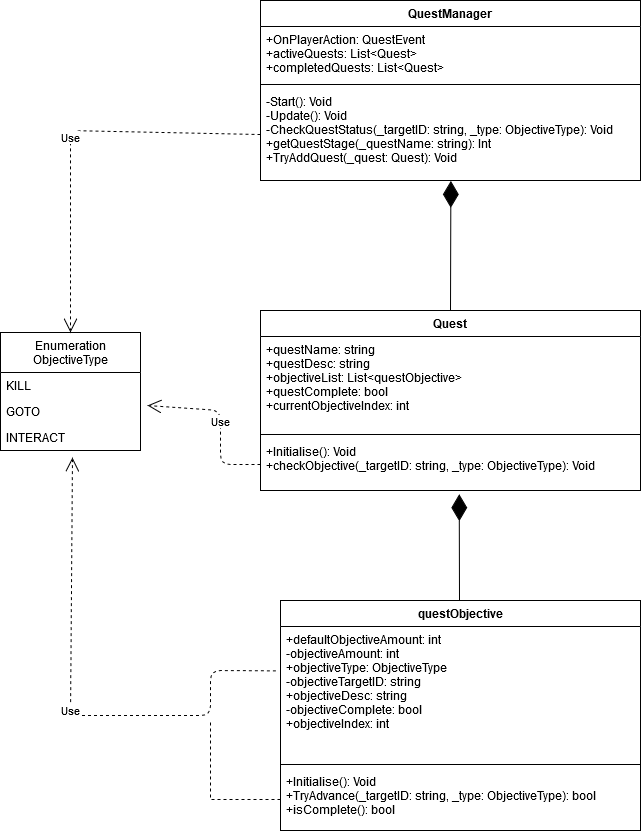

The diagram above was exported from draw.io. Its source (the exported page's mxGraphModel, read from the mxfile embedded in the PNG):
<mxGraphModel dx="848" dy="923" grid="1" gridSize="10" guides="1" tooltips="1" connect="1" arrows="1" fold="1" page="1" pageScale="1" pageWidth="5000" pageHeight="5000" math="0" shadow="0">
  <root>
    <mxCell id="0" />
    <mxCell id="1" parent="0" />
    <mxCell id="RrmqHMlrPLYIyDT7KYG9-5" value="Quest" style="swimlane;fontStyle=1;align=center;verticalAlign=top;childLayout=stackLayout;horizontal=1;startSize=26;horizontalStack=0;resizeParent=1;resizeParentMax=0;resizeLast=0;collapsible=1;marginBottom=0;fillColor=none;html=0;" vertex="1" parent="1">
      <mxGeometry x="280" y="410" width="380" height="180" as="geometry" />
    </mxCell>
    <mxCell id="RrmqHMlrPLYIyDT7KYG9-6" value="+questName: string&#10;+questDesc: string&#10;+objectiveList: List&lt;questObjective&gt;&#10;+questComplete: bool&#10;+currentObjectiveIndex: int&#10;" style="text;strokeColor=none;fillColor=none;align=left;verticalAlign=top;spacingLeft=4;spacingRight=4;overflow=hidden;rotatable=0;points=[[0,0.5],[1,0.5]];portConstraint=eastwest;" vertex="1" parent="RrmqHMlrPLYIyDT7KYG9-5">
      <mxGeometry y="26" width="380" height="94" as="geometry" />
    </mxCell>
    <mxCell id="RrmqHMlrPLYIyDT7KYG9-7" value="" style="line;strokeWidth=1;fillColor=none;align=left;verticalAlign=middle;spacingTop=-1;spacingLeft=3;spacingRight=3;rotatable=0;labelPosition=right;points=[];portConstraint=eastwest;" vertex="1" parent="RrmqHMlrPLYIyDT7KYG9-5">
      <mxGeometry y="120" width="380" height="8" as="geometry" />
    </mxCell>
    <mxCell id="RrmqHMlrPLYIyDT7KYG9-8" value="+Initialise(): Void&#10;+checkObjective(_targetID: string, _type: ObjectiveType): Void&#10;" style="text;strokeColor=none;fillColor=none;align=left;verticalAlign=top;spacingLeft=4;spacingRight=4;overflow=hidden;rotatable=0;points=[[0,0.5],[1,0.5]];portConstraint=eastwest;" vertex="1" parent="RrmqHMlrPLYIyDT7KYG9-5">
      <mxGeometry y="128" width="380" height="52" as="geometry" />
    </mxCell>
    <mxCell id="RrmqHMlrPLYIyDT7KYG9-1" value="QuestManager" style="swimlane;fontStyle=1;align=center;verticalAlign=top;childLayout=stackLayout;horizontal=1;startSize=26;horizontalStack=0;resizeParent=1;resizeParentMax=0;resizeLast=0;collapsible=1;marginBottom=0;" vertex="1" parent="1">
      <mxGeometry x="280" y="100" width="380" height="180" as="geometry" />
    </mxCell>
    <mxCell id="RrmqHMlrPLYIyDT7KYG9-2" value="+OnPlayerAction: QuestEvent&#10;+activeQuests: List&lt;Quest&gt;&#10;+completedQuests: List&lt;Quest&gt;&#10;&#10;&#10;" style="text;strokeColor=none;align=left;verticalAlign=top;spacingLeft=4;spacingRight=4;overflow=hidden;rotatable=0;points=[[0,0.5],[1,0.5]];portConstraint=eastwest;" vertex="1" parent="RrmqHMlrPLYIyDT7KYG9-1">
      <mxGeometry y="26" width="380" height="54" as="geometry" />
    </mxCell>
    <mxCell id="RrmqHMlrPLYIyDT7KYG9-3" value="" style="line;strokeWidth=1;fillColor=none;align=left;verticalAlign=middle;spacingTop=-1;spacingLeft=3;spacingRight=3;rotatable=0;labelPosition=right;points=[];portConstraint=eastwest;" vertex="1" parent="RrmqHMlrPLYIyDT7KYG9-1">
      <mxGeometry y="80" width="380" height="8" as="geometry" />
    </mxCell>
    <mxCell id="RrmqHMlrPLYIyDT7KYG9-4" value="-Start(): Void&#10;-Update(): Void&#10;-CheckQuestStatus(_targetID: string, _type: ObjectiveType): Void&#10;+getQuestStage(_questName: string): Int&#10;+TryAddQuest(_quest: Quest): Void&#10;&#10;&#10;" style="text;strokeColor=none;fillColor=none;align=left;verticalAlign=top;spacingLeft=4;spacingRight=4;overflow=hidden;rotatable=0;points=[[0,0.5],[1,0.5]];portConstraint=eastwest;" vertex="1" parent="RrmqHMlrPLYIyDT7KYG9-1">
      <mxGeometry y="88" width="380" height="92" as="geometry" />
    </mxCell>
    <mxCell id="RrmqHMlrPLYIyDT7KYG9-17" value="" style="endArrow=diamondThin;endFill=1;endSize=24;html=1;exitX=0.5;exitY=0;exitDx=0;exitDy=0;entryX=0.501;entryY=1.004;entryDx=0;entryDy=0;entryPerimeter=0;" edge="1" parent="1" source="RrmqHMlrPLYIyDT7KYG9-5" target="RrmqHMlrPLYIyDT7KYG9-4">
      <mxGeometry width="160" relative="1" as="geometry">
        <mxPoint x="470" y="310" as="sourcePoint" />
        <mxPoint x="630" y="310" as="targetPoint" />
      </mxGeometry>
    </mxCell>
    <mxCell id="RrmqHMlrPLYIyDT7KYG9-18" value="" style="endArrow=diamondThin;endFill=1;endSize=24;html=1;entryX=0.523;entryY=1.071;entryDx=0;entryDy=0;entryPerimeter=0;" edge="1" parent="1" target="RrmqHMlrPLYIyDT7KYG9-8">
      <mxGeometry width="160" relative="1" as="geometry">
        <mxPoint x="479" y="700" as="sourcePoint" />
        <mxPoint x="580" y="690" as="targetPoint" />
      </mxGeometry>
    </mxCell>
    <mxCell id="RrmqHMlrPLYIyDT7KYG9-13" value="questObjective" style="swimlane;fontStyle=1;align=center;verticalAlign=top;childLayout=stackLayout;horizontal=1;startSize=26;horizontalStack=0;resizeParent=1;resizeParentMax=0;resizeLast=0;collapsible=1;marginBottom=0;fillColor=none;html=0;" vertex="1" parent="1">
      <mxGeometry x="300" y="700" width="360" height="230" as="geometry" />
    </mxCell>
    <mxCell id="RrmqHMlrPLYIyDT7KYG9-14" value="+defaultObjectiveAmount: int&#10;-objectiveAmount: int&#10;+objectiveType: ObjectiveType&#10;-objectiveTargetID: string&#10;+objectiveDesc: string&#10;-objectiveComplete: bool&#10;+objectiveIndex: int&#10;" style="text;strokeColor=none;fillColor=none;align=left;verticalAlign=top;spacingLeft=4;spacingRight=4;overflow=hidden;rotatable=0;points=[[0,0.5],[1,0.5]];portConstraint=eastwest;" vertex="1" parent="RrmqHMlrPLYIyDT7KYG9-13">
      <mxGeometry y="26" width="360" height="134" as="geometry" />
    </mxCell>
    <mxCell id="RrmqHMlrPLYIyDT7KYG9-15" value="" style="line;strokeWidth=1;fillColor=none;align=left;verticalAlign=middle;spacingTop=-1;spacingLeft=3;spacingRight=3;rotatable=0;labelPosition=right;points=[];portConstraint=eastwest;" vertex="1" parent="RrmqHMlrPLYIyDT7KYG9-13">
      <mxGeometry y="160" width="360" height="8" as="geometry" />
    </mxCell>
    <mxCell id="RrmqHMlrPLYIyDT7KYG9-16" value="+Initialise(): Void&#10;+TryAdvance(_targetID: string, _type: ObjectiveType): bool&#10;+isComplete(): bool&#10;" style="text;strokeColor=none;fillColor=none;align=left;verticalAlign=top;spacingLeft=4;spacingRight=4;overflow=hidden;rotatable=0;points=[[0,0.5],[1,0.5]];portConstraint=eastwest;" vertex="1" parent="RrmqHMlrPLYIyDT7KYG9-13">
      <mxGeometry y="168" width="360" height="62" as="geometry" />
    </mxCell>
    <mxCell id="RrmqHMlrPLYIyDT7KYG9-9" value="Enumeration&#10;ObjectiveType" style="swimlane;fontStyle=0;childLayout=stackLayout;horizontal=1;startSize=40;fillColor=none;horizontalStack=0;resizeParent=1;resizeParentMax=0;resizeLast=0;collapsible=1;marginBottom=0;html=0;" vertex="1" parent="1">
      <mxGeometry x="20" y="432" width="140" height="118" as="geometry" />
    </mxCell>
    <mxCell id="RrmqHMlrPLYIyDT7KYG9-10" value="KILL" style="text;strokeColor=none;fillColor=none;align=left;verticalAlign=top;spacingLeft=4;spacingRight=4;overflow=hidden;rotatable=0;points=[[0,0.5],[1,0.5]];portConstraint=eastwest;" vertex="1" parent="RrmqHMlrPLYIyDT7KYG9-9">
      <mxGeometry y="40" width="140" height="26" as="geometry" />
    </mxCell>
    <mxCell id="RrmqHMlrPLYIyDT7KYG9-11" value="GOTO" style="text;strokeColor=none;fillColor=none;align=left;verticalAlign=top;spacingLeft=4;spacingRight=4;overflow=hidden;rotatable=0;points=[[0,0.5],[1,0.5]];portConstraint=eastwest;" vertex="1" parent="RrmqHMlrPLYIyDT7KYG9-9">
      <mxGeometry y="66" width="140" height="26" as="geometry" />
    </mxCell>
    <mxCell id="RrmqHMlrPLYIyDT7KYG9-12" value="INTERACT" style="text;strokeColor=none;fillColor=none;align=left;verticalAlign=top;spacingLeft=4;spacingRight=4;overflow=hidden;rotatable=0;points=[[0,0.5],[1,0.5]];portConstraint=eastwest;" vertex="1" parent="RrmqHMlrPLYIyDT7KYG9-9">
      <mxGeometry y="92" width="140" height="26" as="geometry" />
    </mxCell>
    <mxCell id="RrmqHMlrPLYIyDT7KYG9-19" value="Use" style="endArrow=open;endSize=12;dashed=1;html=1;entryX=0.514;entryY=1.269;entryDx=0;entryDy=0;entryPerimeter=0;exitX=-0.013;exitY=0.331;exitDx=0;exitDy=0;exitPerimeter=0;" edge="1" parent="1" source="RrmqHMlrPLYIyDT7KYG9-14" target="RrmqHMlrPLYIyDT7KYG9-12">
      <mxGeometry width="160" relative="1" as="geometry">
        <mxPoint x="100" y="860" as="sourcePoint" />
        <mxPoint x="260" y="800" as="targetPoint" />
        <Array as="points">
          <mxPoint x="230" y="770" />
          <mxPoint x="230" y="815" />
          <mxPoint x="90" y="815" />
        </Array>
      </mxGeometry>
    </mxCell>
    <mxCell id="RrmqHMlrPLYIyDT7KYG9-20" value="Use" style="endArrow=open;endSize=12;dashed=1;html=1;exitX=0;exitY=0.5;exitDx=0;exitDy=0;" edge="1" parent="1" source="RrmqHMlrPLYIyDT7KYG9-8">
      <mxGeometry width="160" relative="1" as="geometry">
        <mxPoint x="160" y="600" as="sourcePoint" />
        <mxPoint x="167" y="505" as="targetPoint" />
        <Array as="points">
          <mxPoint x="240" y="564" />
          <mxPoint x="240" y="510" />
        </Array>
      </mxGeometry>
    </mxCell>
    <mxCell id="RrmqHMlrPLYIyDT7KYG9-21" value="Use" style="endArrow=open;endSize=12;dashed=1;html=1;entryX=0.5;entryY=0;entryDx=0;entryDy=0;exitX=0;exitY=0.5;exitDx=0;exitDy=0;" edge="1" parent="1" source="RrmqHMlrPLYIyDT7KYG9-4" target="RrmqHMlrPLYIyDT7KYG9-9">
      <mxGeometry width="160" relative="1" as="geometry">
        <mxPoint x="90" y="290" as="sourcePoint" />
        <mxPoint x="280" y="290" as="targetPoint" />
        <Array as="points">
          <mxPoint x="90" y="230" />
        </Array>
      </mxGeometry>
    </mxCell>
    <mxCell id="RrmqHMlrPLYIyDT7KYG9-23" style="edgeStyle=orthogonalEdgeStyle;rounded=0;orthogonalLoop=1;jettySize=auto;html=1;exitX=0;exitY=0.5;exitDx=0;exitDy=0;dashed=1;endArrow=none;endFill=0;" edge="1" parent="1" source="RrmqHMlrPLYIyDT7KYG9-16">
      <mxGeometry relative="1" as="geometry">
        <mxPoint x="230" y="820" as="targetPoint" />
      </mxGeometry>
    </mxCell>
  </root>
</mxGraphModel>